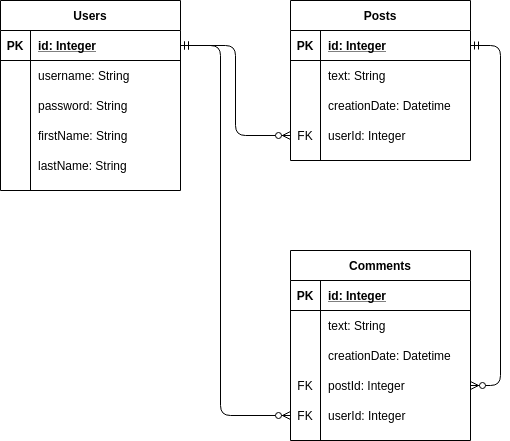

The diagram above was exported from draw.io. Its source (the exported page's mxGraphModel, read from the mxfile embedded in the PNG):
<mxGraphModel dx="1104" dy="760" grid="1" gridSize="10" guides="1" tooltips="1" connect="1" arrows="1" fold="1" page="1" pageScale="1" pageWidth="850" pageHeight="1100" math="0" shadow="0">
  <root>
    <mxCell id="0" />
    <mxCell id="1" parent="0" />
    <mxCell id="3" value="Users" style="shape=table;startSize=30;container=1;collapsible=1;childLayout=tableLayout;fixedRows=1;rowLines=0;fontStyle=1;align=center;resizeLast=1;" parent="1" vertex="1">
      <mxGeometry x="140" y="270" width="180" height="190" as="geometry" />
    </mxCell>
    <mxCell id="4" value="" style="shape=partialRectangle;collapsible=0;dropTarget=0;pointerEvents=0;fillColor=none;top=0;left=0;bottom=1;right=0;points=[[0,0.5],[1,0.5]];portConstraint=eastwest;" parent="3" vertex="1">
      <mxGeometry y="30" width="180" height="30" as="geometry" />
    </mxCell>
    <mxCell id="5" value="PK" style="shape=partialRectangle;connectable=0;fillColor=none;top=0;left=0;bottom=0;right=0;fontStyle=1;overflow=hidden;" parent="4" vertex="1">
      <mxGeometry width="30" height="30" as="geometry" />
    </mxCell>
    <mxCell id="6" value="id: Integer" style="shape=partialRectangle;connectable=0;fillColor=none;top=0;left=0;bottom=0;right=0;align=left;spacingLeft=6;fontStyle=5;overflow=hidden;" parent="4" vertex="1">
      <mxGeometry x="30" width="150" height="30" as="geometry" />
    </mxCell>
    <mxCell id="7" value="" style="shape=partialRectangle;collapsible=0;dropTarget=0;pointerEvents=0;fillColor=none;top=0;left=0;bottom=0;right=0;points=[[0,0.5],[1,0.5]];portConstraint=eastwest;" parent="3" vertex="1">
      <mxGeometry y="60" width="180" height="30" as="geometry" />
    </mxCell>
    <mxCell id="8" value="" style="shape=partialRectangle;connectable=0;fillColor=none;top=0;left=0;bottom=0;right=0;editable=1;overflow=hidden;" parent="7" vertex="1">
      <mxGeometry width="30" height="30" as="geometry" />
    </mxCell>
    <mxCell id="9" value="username: String" style="shape=partialRectangle;connectable=0;fillColor=none;top=0;left=0;bottom=0;right=0;align=left;spacingLeft=6;overflow=hidden;" parent="7" vertex="1">
      <mxGeometry x="30" width="150" height="30" as="geometry" />
    </mxCell>
    <mxCell id="10" value="" style="shape=partialRectangle;collapsible=0;dropTarget=0;pointerEvents=0;fillColor=none;top=0;left=0;bottom=0;right=0;points=[[0,0.5],[1,0.5]];portConstraint=eastwest;" parent="3" vertex="1">
      <mxGeometry y="90" width="180" height="30" as="geometry" />
    </mxCell>
    <mxCell id="11" value="" style="shape=partialRectangle;connectable=0;fillColor=none;top=0;left=0;bottom=0;right=0;editable=1;overflow=hidden;" parent="10" vertex="1">
      <mxGeometry width="30" height="30" as="geometry" />
    </mxCell>
    <mxCell id="12" value="password: String" style="shape=partialRectangle;connectable=0;fillColor=none;top=0;left=0;bottom=0;right=0;align=left;spacingLeft=6;overflow=hidden;" parent="10" vertex="1">
      <mxGeometry x="30" width="150" height="30" as="geometry" />
    </mxCell>
    <mxCell id="13" value="" style="shape=partialRectangle;collapsible=0;dropTarget=0;pointerEvents=0;fillColor=none;top=0;left=0;bottom=0;right=0;points=[[0,0.5],[1,0.5]];portConstraint=eastwest;" parent="3" vertex="1">
      <mxGeometry y="120" width="180" height="30" as="geometry" />
    </mxCell>
    <mxCell id="14" value="" style="shape=partialRectangle;connectable=0;fillColor=none;top=0;left=0;bottom=0;right=0;editable=1;overflow=hidden;" parent="13" vertex="1">
      <mxGeometry width="30" height="30" as="geometry" />
    </mxCell>
    <mxCell id="15" value="firstName: String" style="shape=partialRectangle;connectable=0;fillColor=none;top=0;left=0;bottom=0;right=0;align=left;spacingLeft=6;overflow=hidden;" parent="13" vertex="1">
      <mxGeometry x="30" width="150" height="30" as="geometry" />
    </mxCell>
    <mxCell id="16" value="" style="shape=partialRectangle;collapsible=0;dropTarget=0;pointerEvents=0;fillColor=none;top=0;left=0;bottom=0;right=0;points=[[0,0.5],[1,0.5]];portConstraint=eastwest;" parent="3" vertex="1">
      <mxGeometry y="150" width="180" height="30" as="geometry" />
    </mxCell>
    <mxCell id="17" value="" style="shape=partialRectangle;connectable=0;fillColor=none;top=0;left=0;bottom=0;right=0;editable=1;overflow=hidden;" parent="16" vertex="1">
      <mxGeometry width="30" height="30" as="geometry" />
    </mxCell>
    <mxCell id="18" value="lastName: String" style="shape=partialRectangle;connectable=0;fillColor=none;top=0;left=0;bottom=0;right=0;align=left;spacingLeft=6;overflow=hidden;" parent="16" vertex="1">
      <mxGeometry x="30" width="150" height="30" as="geometry" />
    </mxCell>
    <mxCell id="19" value="Posts" style="shape=table;startSize=30;container=1;collapsible=1;childLayout=tableLayout;fixedRows=1;rowLines=0;fontStyle=1;align=center;resizeLast=1;" parent="1" vertex="1">
      <mxGeometry x="430" y="270" width="180" height="160" as="geometry" />
    </mxCell>
    <mxCell id="20" value="" style="shape=partialRectangle;collapsible=0;dropTarget=0;pointerEvents=0;fillColor=none;top=0;left=0;bottom=1;right=0;points=[[0,0.5],[1,0.5]];portConstraint=eastwest;" parent="19" vertex="1">
      <mxGeometry y="30" width="180" height="30" as="geometry" />
    </mxCell>
    <mxCell id="21" value="PK" style="shape=partialRectangle;connectable=0;fillColor=none;top=0;left=0;bottom=0;right=0;fontStyle=1;overflow=hidden;" parent="20" vertex="1">
      <mxGeometry width="30" height="30" as="geometry" />
    </mxCell>
    <mxCell id="22" value="id: Integer" style="shape=partialRectangle;connectable=0;fillColor=none;top=0;left=0;bottom=0;right=0;align=left;spacingLeft=6;fontStyle=5;overflow=hidden;" parent="20" vertex="1">
      <mxGeometry x="30" width="150" height="30" as="geometry" />
    </mxCell>
    <mxCell id="23" value="" style="shape=partialRectangle;collapsible=0;dropTarget=0;pointerEvents=0;fillColor=none;top=0;left=0;bottom=0;right=0;points=[[0,0.5],[1,0.5]];portConstraint=eastwest;" parent="19" vertex="1">
      <mxGeometry y="60" width="180" height="30" as="geometry" />
    </mxCell>
    <mxCell id="24" value="" style="shape=partialRectangle;connectable=0;fillColor=none;top=0;left=0;bottom=0;right=0;editable=1;overflow=hidden;" parent="23" vertex="1">
      <mxGeometry width="30" height="30" as="geometry" />
    </mxCell>
    <mxCell id="25" value="text: String" style="shape=partialRectangle;connectable=0;fillColor=none;top=0;left=0;bottom=0;right=0;align=left;spacingLeft=6;overflow=hidden;" parent="23" vertex="1">
      <mxGeometry x="30" width="150" height="30" as="geometry" />
    </mxCell>
    <mxCell id="26" value="" style="shape=partialRectangle;collapsible=0;dropTarget=0;pointerEvents=0;fillColor=none;top=0;left=0;bottom=0;right=0;points=[[0,0.5],[1,0.5]];portConstraint=eastwest;" parent="19" vertex="1">
      <mxGeometry y="90" width="180" height="30" as="geometry" />
    </mxCell>
    <mxCell id="27" value="" style="shape=partialRectangle;connectable=0;fillColor=none;top=0;left=0;bottom=0;right=0;editable=1;overflow=hidden;" parent="26" vertex="1">
      <mxGeometry width="30" height="30" as="geometry" />
    </mxCell>
    <mxCell id="28" value="creationDate: Datetime" style="shape=partialRectangle;connectable=0;fillColor=none;top=0;left=0;bottom=0;right=0;align=left;spacingLeft=6;overflow=hidden;" parent="26" vertex="1">
      <mxGeometry x="30" width="150" height="30" as="geometry" />
    </mxCell>
    <mxCell id="29" value="" style="shape=partialRectangle;collapsible=0;dropTarget=0;pointerEvents=0;fillColor=none;top=0;left=0;bottom=0;right=0;points=[[0,0.5],[1,0.5]];portConstraint=eastwest;" parent="19" vertex="1">
      <mxGeometry y="120" width="180" height="30" as="geometry" />
    </mxCell>
    <mxCell id="30" value="FK" style="shape=partialRectangle;connectable=0;fillColor=none;top=0;left=0;bottom=0;right=0;editable=1;overflow=hidden;" parent="29" vertex="1">
      <mxGeometry width="30" height="30" as="geometry" />
    </mxCell>
    <mxCell id="31" value="userId: Integer" style="shape=partialRectangle;connectable=0;fillColor=none;top=0;left=0;bottom=0;right=0;align=left;spacingLeft=6;overflow=hidden;" parent="29" vertex="1">
      <mxGeometry x="30" width="150" height="30" as="geometry" />
    </mxCell>
    <mxCell id="35" value="" style="edgeStyle=orthogonalEdgeStyle;fontSize=12;html=1;endArrow=ERzeroToMany;startArrow=ERmandOne;exitX=1;exitY=0.5;exitDx=0;exitDy=0;entryX=0;entryY=0.5;entryDx=0;entryDy=0;" parent="1" source="4" target="29" edge="1">
      <mxGeometry width="100" height="100" relative="1" as="geometry">
        <mxPoint x="280" y="620" as="sourcePoint" />
        <mxPoint x="380" y="520" as="targetPoint" />
      </mxGeometry>
    </mxCell>
    <mxCell id="36" value="Comments" style="shape=table;startSize=30;container=1;collapsible=1;childLayout=tableLayout;fixedRows=1;rowLines=0;fontStyle=1;align=center;resizeLast=1;" parent="1" vertex="1">
      <mxGeometry x="430" y="520" width="180" height="190" as="geometry" />
    </mxCell>
    <mxCell id="37" value="" style="shape=partialRectangle;collapsible=0;dropTarget=0;pointerEvents=0;fillColor=none;top=0;left=0;bottom=1;right=0;points=[[0,0.5],[1,0.5]];portConstraint=eastwest;" parent="36" vertex="1">
      <mxGeometry y="30" width="180" height="30" as="geometry" />
    </mxCell>
    <mxCell id="38" value="PK" style="shape=partialRectangle;connectable=0;fillColor=none;top=0;left=0;bottom=0;right=0;fontStyle=1;overflow=hidden;" parent="37" vertex="1">
      <mxGeometry width="30" height="30" as="geometry" />
    </mxCell>
    <mxCell id="39" value="id: Integer" style="shape=partialRectangle;connectable=0;fillColor=none;top=0;left=0;bottom=0;right=0;align=left;spacingLeft=6;fontStyle=5;overflow=hidden;" parent="37" vertex="1">
      <mxGeometry x="30" width="150" height="30" as="geometry" />
    </mxCell>
    <mxCell id="40" value="" style="shape=partialRectangle;collapsible=0;dropTarget=0;pointerEvents=0;fillColor=none;top=0;left=0;bottom=0;right=0;points=[[0,0.5],[1,0.5]];portConstraint=eastwest;" parent="36" vertex="1">
      <mxGeometry y="60" width="180" height="30" as="geometry" />
    </mxCell>
    <mxCell id="41" value="" style="shape=partialRectangle;connectable=0;fillColor=none;top=0;left=0;bottom=0;right=0;editable=1;overflow=hidden;" parent="40" vertex="1">
      <mxGeometry width="30" height="30" as="geometry" />
    </mxCell>
    <mxCell id="42" value="text: String" style="shape=partialRectangle;connectable=0;fillColor=none;top=0;left=0;bottom=0;right=0;align=left;spacingLeft=6;overflow=hidden;" parent="40" vertex="1">
      <mxGeometry x="30" width="150" height="30" as="geometry" />
    </mxCell>
    <mxCell id="43" value="" style="shape=partialRectangle;collapsible=0;dropTarget=0;pointerEvents=0;fillColor=none;top=0;left=0;bottom=0;right=0;points=[[0,0.5],[1,0.5]];portConstraint=eastwest;" parent="36" vertex="1">
      <mxGeometry y="90" width="180" height="30" as="geometry" />
    </mxCell>
    <mxCell id="44" value="" style="shape=partialRectangle;connectable=0;fillColor=none;top=0;left=0;bottom=0;right=0;editable=1;overflow=hidden;" parent="43" vertex="1">
      <mxGeometry width="30" height="30" as="geometry" />
    </mxCell>
    <mxCell id="45" value="creationDate: Datetime" style="shape=partialRectangle;connectable=0;fillColor=none;top=0;left=0;bottom=0;right=0;align=left;spacingLeft=6;overflow=hidden;" parent="43" vertex="1">
      <mxGeometry x="30" width="150" height="30" as="geometry" />
    </mxCell>
    <mxCell id="46" value="" style="shape=partialRectangle;collapsible=0;dropTarget=0;pointerEvents=0;fillColor=none;top=0;left=0;bottom=0;right=0;points=[[0,0.5],[1,0.5]];portConstraint=eastwest;" parent="36" vertex="1">
      <mxGeometry y="120" width="180" height="30" as="geometry" />
    </mxCell>
    <mxCell id="47" value="FK" style="shape=partialRectangle;connectable=0;fillColor=none;top=0;left=0;bottom=0;right=0;editable=1;overflow=hidden;" parent="46" vertex="1">
      <mxGeometry width="30" height="30" as="geometry" />
    </mxCell>
    <mxCell id="48" value="postId: Integer" style="shape=partialRectangle;connectable=0;fillColor=none;top=0;left=0;bottom=0;right=0;align=left;spacingLeft=6;overflow=hidden;" parent="46" vertex="1">
      <mxGeometry x="30" width="150" height="30" as="geometry" />
    </mxCell>
    <mxCell id="51" value="" style="shape=partialRectangle;collapsible=0;dropTarget=0;pointerEvents=0;fillColor=none;top=0;left=0;bottom=0;right=0;points=[[0,0.5],[1,0.5]];portConstraint=eastwest;" vertex="1" parent="36">
      <mxGeometry y="150" width="180" height="30" as="geometry" />
    </mxCell>
    <mxCell id="52" value="FK" style="shape=partialRectangle;connectable=0;fillColor=none;top=0;left=0;bottom=0;right=0;editable=1;overflow=hidden;" vertex="1" parent="51">
      <mxGeometry width="30" height="30" as="geometry" />
    </mxCell>
    <mxCell id="53" value="userId: Integer" style="shape=partialRectangle;connectable=0;fillColor=none;top=0;left=0;bottom=0;right=0;align=left;spacingLeft=6;overflow=hidden;" vertex="1" parent="51">
      <mxGeometry x="30" width="150" height="30" as="geometry" />
    </mxCell>
    <mxCell id="50" value="" style="edgeStyle=orthogonalEdgeStyle;fontSize=12;html=1;endArrow=ERzeroToMany;startArrow=ERmandOne;exitX=1;exitY=0.5;exitDx=0;exitDy=0;entryX=1;entryY=0.5;entryDx=0;entryDy=0;" parent="1" source="20" target="46" edge="1">
      <mxGeometry width="100" height="100" relative="1" as="geometry">
        <mxPoint x="330" y="520" as="sourcePoint" />
        <mxPoint x="690" y="680" as="targetPoint" />
        <Array as="points">
          <mxPoint x="640" y="315" />
          <mxPoint x="640" y="655" />
        </Array>
      </mxGeometry>
    </mxCell>
    <mxCell id="54" value="" style="edgeStyle=orthogonalEdgeStyle;fontSize=12;html=1;endArrow=ERzeroToMany;startArrow=ERmandOne;exitX=1;exitY=0.5;exitDx=0;exitDy=0;entryX=0;entryY=0.5;entryDx=0;entryDy=0;" edge="1" parent="1" source="4" target="51">
      <mxGeometry width="100" height="100" relative="1" as="geometry">
        <mxPoint x="610" y="315" as="sourcePoint" />
        <mxPoint x="610" y="655" as="targetPoint" />
        <Array as="points">
          <mxPoint x="360" y="315" />
          <mxPoint x="360" y="685" />
        </Array>
      </mxGeometry>
    </mxCell>
  </root>
</mxGraphModel>